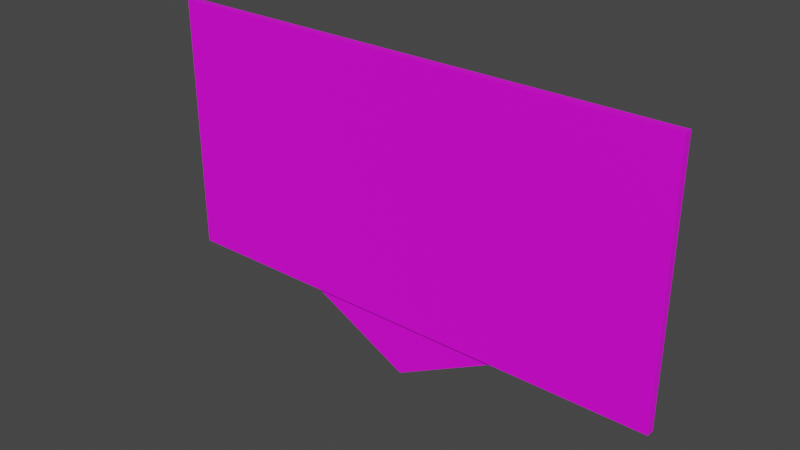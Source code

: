# Source: Panneau2.blend  (saved by Blender 3.1.7; exported with 4.5.12 LTS)
import bpy
from mathutils import Matrix  # noqa: F401  (used for matrix-valued properties, if any)

bpy.ops.wm.read_factory_settings(use_empty=True)
scene = bpy.context.scene
scene.name = 'Scene'

# ---- collections
col_collection = bpy.data.collections.new('Collection'); scene.collection.children.link(col_collection)

# ---- images (referenced by path relative to the original .blend; pixels are not part of the script)
import os
ASSET_DIR = os.environ.get("B2B_ASSET_DIR", "")  # directory of the original .blend (textures are referenced by path, not embedded)
HERE = os.path.dirname(os.path.abspath(__file__))  # packed textures are extracted next to this script under _unpacked/

def load_image(name, relpath, width, height, colorspace="sRGB"):
    """Load a texture the original file referenced (path relative to the .blend, or extracted next to this script)."""
    p = next((c for c in (os.path.join(HERE, relpath), os.path.join(ASSET_DIR, relpath)) if relpath and os.path.exists(c)), "")
    if p:
        img = bpy.data.images.load(p, check_existing=True)
        img.name = name
    else:  # same state as the original file: an image datablock whose file is absent (Cycles renders it pink)
        img = bpy.data.images.new(name, width, height)
        img.source = "FILE"
        img.filepath = "//" + (relpath or name)
    img.colorspace_settings.name = colorspace
    return img
img_diceuvred_png = load_image('DiceUVred.png', 'DiceUVred.png', 1024, 1024, 'sRGB')

# ---- materials (node trees are filled in below, after node groups)
mat_panneau = bpy.data.materials.new('Panneau')
mat_panneau.use_transparent_shadow = False

# ---- material node trees
mat_panneau.use_nodes = True; mat_panneau.node_tree.nodes.clear()
_N = mat_panneau.node_tree.nodes; _L = mat_panneau.node_tree.links
n0 = _N.new('ShaderNodeBsdfPrincipled'); n0.name = 'Principled BSDF'; n0.location = (10, 300)
n0.distribution = 'GGX'
n0.subsurface_method = 'RANDOM_WALK_SKIN'
n0.inputs[3].default_value = 1.45
n0.inputs[27].default_value = (0.0, 0.0, 0.0, 1.0)
n0.inputs[28].default_value = 1.0
n1 = _N.new('ShaderNodeOutputMaterial'); n1.name = 'Material Output'; n1.location = (300, 300)
n2 = _N.new('ShaderNodeTexImage'); n2.name = 'Image Texture'; n2.location = (-280, 272)
n2.image = img_diceuvred_png
_L.new(n0.outputs[0], n1.inputs[0])
_L.new(n2.outputs[0], n0.inputs[0])
n1.is_active_output = True

# ---- world
world_world = bpy.data.worlds.new('World'); scene.world = world_world
world_world.use_nodes = True; world_world.node_tree.nodes.clear()
_N = world_world.node_tree.nodes; _L = world_world.node_tree.links
n0 = _N.new('ShaderNodeOutputWorld'); n0.name = 'World Output'; n0.location = (300, 300)
n1 = _N.new('ShaderNodeBackground'); n1.name = 'Background'; n1.location = (10, 300)
n1.inputs[0].default_value = (0.05088, 0.05088, 0.05088, 1.0)
_L.new(n1.outputs[0], n0.inputs[0])
n0.is_active_output = True
world_world.color = (0.05088, 0.05088, 0.05088)
world_world.use_sun_shadow = False
world_world.sun_shadow_jitter_overblur = 0.0

# ---- meshes
me_cube_001 = bpy.data.meshes.new('Cube.001')
me_cube_001.from_pydata([(-1.0, -1.0, -1.0), (-1.0, -1.0, 1.0), (-1.0, 1.0, -1.0), (-1.0, 1.0, 1.0), (1.0, -1.0, -1.0), (1.0, -1.0, 1.0), (1.0, 1.0, -1.0), (1.0, 1.0, 1.0)], [], [(0, 1, 3, 2), (2, 3, 7, 6), (6, 7, 5, 4), (4, 5, 1, 0), (2, 6, 4, 0), (7, 3, 1, 5)])
_uv = me_cube_001.uv_layers.new(name='UVMap')
_uv.uv.foreach_set('vector', [0.4285, 0.3713, 0.4455, 0.3713, 0.4455, 0.3829, 0.4285, 0.3829, 0.4285, 0.3829, 0.4455, 0.3829, 0.4455, 0.3945, 0.4285, 0.3945, 0.4285, 0.3945, 0.4455, 0.3945, 0.6511, 0.3181, 0.3415, 0.3181, 0.3415, 0.3181, 0.6511, 0.3181, 0.6511, 0.6319, 0.3415, 0.6319, 0.4409, 0.3674, 0.4285, 0.3945, 0.3415, 0.3181, 0.4409, 0.399, 0.4455, 0.3945, 0.4289, 0.3952, 0.4332, 0.3776, 0.6511, 0.3181])
me_cube_001.materials.append(mat_panneau)
me_cube_001.use_remesh_fix_poles = True
me_cube_001.use_remesh_preserve_attributes = False
me_cube_001.update()
me_plane = bpy.data.meshes.new('Plane')
me_plane.from_pydata([(0.0, 0.4757, -6.45e-08), (-1.0, 1.0, 0.0), (1.0, 1.0, 0.0)], [], [(0, 2, 1)])
_uv = me_plane.uv_layers.new(name='UVMap')
_uv.uv.foreach_set('vector', [0.7275, 0.9429, 0.7275, 0.872, 0.7984, 0.872])
me_plane.materials.append(mat_panneau)
me_plane.use_remesh_fix_poles = True
me_plane.use_remesh_preserve_attributes = False
me_plane.update()

# ---- objects
ob_cube = bpy.data.objects.new('Cube', me_cube_001)
ob_plane = bpy.data.objects.new('Plane', me_plane)

# ---- transforms, parenting, visibility, modifiers, constraints
ob_cube.location = (0.0, 0.0, 3.729)
ob_cube.scale = (2.0, 0.03123, 1.0)
ob_plane.location = (0.0, 0.0, 1.817)
ob_plane.rotation_euler = (1.571, 0.0, 0.0)

# ---- collection membership
col_collection.objects.link(ob_cube)
col_collection.objects.link(ob_plane)

# ---- scene / render settings (as saved in the file)
scene.frame_start = 1; scene.frame_end = 250; scene.frame_set(1)
scene.render.engine = 'BLENDER_EEVEE_NEXT'
scene.cycles.sampling_pattern = 'TABULATED_SOBOL'
scene.cycles.use_light_tree = False
scene.view_settings.view_transform = 'Filmic'
bpy.context.view_layer.update()

# ---- added for rendering (the .blend has no active camera and no usable light): camera, sun
cam_auto = bpy.data.cameras.new('AutoCamera')
cam_auto.lens = 50.0
cam_auto.sensor_width = 36.0
cam_auto.clip_end = 1000.0
ob_auto_camera = bpy.data.objects.new('AutoCamera', cam_auto)
scene.collection.objects.link(ob_auto_camera)
ob_auto_camera.location = (4.33353, -5.20024, 6.97784)
ob_auto_camera.rotation_euler = (1.09748, -7.21219e-08, 0.694738)
scene.camera = ob_auto_camera
light_auto_sun = bpy.data.lights.new('AutoSun', 'SUN')
light_auto_sun.energy = 3.0
light_auto_sun.angle = 0.0523599
ob_auto_sun = bpy.data.objects.new('AutoSun', light_auto_sun)
scene.collection.objects.link(ob_auto_sun)
ob_auto_sun.rotation_euler = (0.872665, 0.174533, 0.523599)
bpy.context.view_layer.update()
